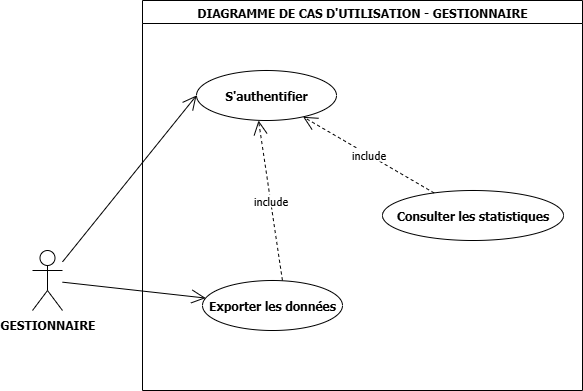

The diagram above was exported from draw.io. Its source (the exported page's mxGraphModel, read from the mxfile embedded in the PNG):
<mxGraphModel dx="872" dy="473" grid="1" gridSize="10" guides="1" tooltips="1" connect="1" arrows="1" fold="1" page="1" pageScale="1" pageWidth="1169" pageHeight="827" math="0" shadow="0">
  <root>
    <mxCell id="0" />
    <mxCell id="1" parent="0" />
    <mxCell id="TWUL8BOQxEbSmK4HYxNs-1" value="DIAGRAMME DE CAS D'UTILISATION - GESTIONNAIRE" style="swimlane;whiteSpace=wrap;html=1;fontStyle=1;fontFamily=Tahoma;" vertex="1" parent="1">
      <mxGeometry x="210" y="50" width="440" height="390" as="geometry" />
    </mxCell>
    <mxCell id="TWUL8BOQxEbSmK4HYxNs-2" value="S'authentifier" style="ellipse;whiteSpace=wrap;html=1;fontStyle=1;fontFamily=Tahoma;" vertex="1" parent="TWUL8BOQxEbSmK4HYxNs-1">
      <mxGeometry x="54" y="70" width="140" height="50" as="geometry" />
    </mxCell>
    <mxCell id="TWUL8BOQxEbSmK4HYxNs-3" value="Consulter les statistiques" style="ellipse;whiteSpace=wrap;html=1;fontStyle=1;fontFamily=Tahoma;" vertex="1" parent="TWUL8BOQxEbSmK4HYxNs-1">
      <mxGeometry x="240" y="190" width="181" height="50" as="geometry" />
    </mxCell>
    <mxCell id="TWUL8BOQxEbSmK4HYxNs-4" value="Exporter les données" style="ellipse;whiteSpace=wrap;html=1;fontStyle=1;fontFamily=Tahoma;" vertex="1" parent="TWUL8BOQxEbSmK4HYxNs-1">
      <mxGeometry x="60" y="280" width="140" height="50" as="geometry" />
    </mxCell>
    <mxCell id="TWUL8BOQxEbSmK4HYxNs-5" value="include" style="endArrow=open;endSize=12;dashed=1;html=1;rounded=0;entryX=0.443;entryY=1;entryDx=0;entryDy=0;entryPerimeter=0;exitX=0.571;exitY=0;exitDx=0;exitDy=0;exitPerimeter=0;fontStyle=0;fontFamily=Tahoma;" edge="1" parent="TWUL8BOQxEbSmK4HYxNs-1" source="TWUL8BOQxEbSmK4HYxNs-4" target="TWUL8BOQxEbSmK4HYxNs-2">
      <mxGeometry width="160" relative="1" as="geometry">
        <mxPoint x="140" y="190" as="sourcePoint" />
        <mxPoint x="300" y="190" as="targetPoint" />
        <mxPoint as="offset" />
      </mxGeometry>
    </mxCell>
    <mxCell id="TWUL8BOQxEbSmK4HYxNs-6" value="include" style="endArrow=open;endSize=12;dashed=1;html=1;rounded=0;fontStyle=0;fontFamily=Tahoma;" edge="1" parent="TWUL8BOQxEbSmK4HYxNs-1" source="TWUL8BOQxEbSmK4HYxNs-3" target="TWUL8BOQxEbSmK4HYxNs-2">
      <mxGeometry width="160" relative="1" as="geometry">
        <mxPoint x="150" y="239" as="sourcePoint" />
        <mxPoint x="222" y="160" as="targetPoint" />
        <mxPoint as="offset" />
      </mxGeometry>
    </mxCell>
    <mxCell id="TWUL8BOQxEbSmK4HYxNs-11" value="GESTIONNAIRE" style="shape=umlActor;verticalLabelPosition=bottom;verticalAlign=top;html=1;outlineConnect=0;fontStyle=1;fontFamily=Tahoma;" vertex="1" parent="1">
      <mxGeometry x="100" y="300" width="30" height="60" as="geometry" />
    </mxCell>
    <mxCell id="TWUL8BOQxEbSmK4HYxNs-12" value="" style="endArrow=open;endFill=1;endSize=12;html=1;rounded=0;entryX=0;entryY=0.5;entryDx=0;entryDy=0;fontStyle=1;fontFamily=Tahoma;" edge="1" parent="1" source="TWUL8BOQxEbSmK4HYxNs-11" target="TWUL8BOQxEbSmK4HYxNs-2">
      <mxGeometry width="160" relative="1" as="geometry">
        <mxPoint x="350" y="240" as="sourcePoint" />
        <mxPoint x="510" y="240" as="targetPoint" />
      </mxGeometry>
    </mxCell>
    <mxCell id="TWUL8BOQxEbSmK4HYxNs-13" value="" style="endArrow=open;endFill=1;endSize=12;html=1;rounded=0;fontStyle=1;fontFamily=Tahoma;" edge="1" parent="1" source="TWUL8BOQxEbSmK4HYxNs-11" target="TWUL8BOQxEbSmK4HYxNs-4">
      <mxGeometry width="160" relative="1" as="geometry">
        <mxPoint x="250" y="249" as="sourcePoint" />
        <mxPoint x="470" y="170" as="targetPoint" />
      </mxGeometry>
    </mxCell>
  </root>
</mxGraphModel>